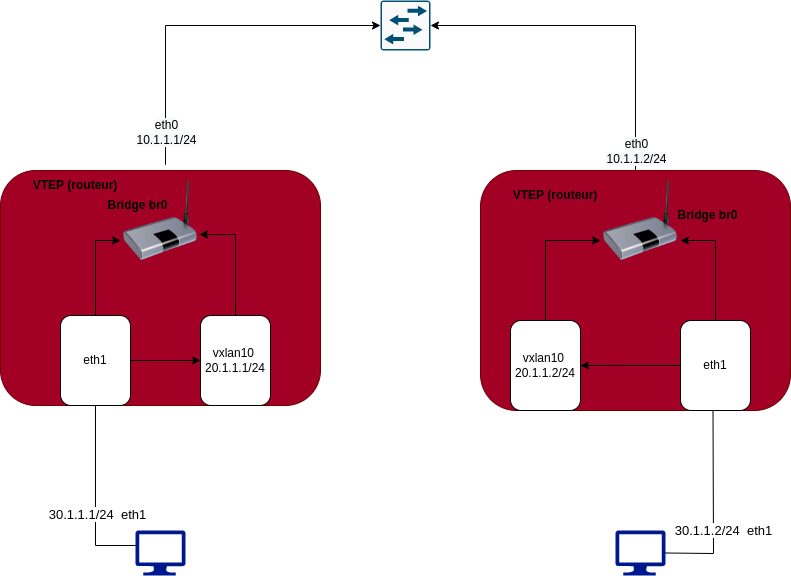

The diagram above was exported from draw.io. Its source (the exported page's mxGraphModel, read from the mxfile embedded in the PNG):
<mxGraphModel dx="1209" dy="1103" grid="1" gridSize="10" guides="1" tooltips="1" connect="1" arrows="1" fold="1" page="1" pageScale="1" pageWidth="827" pageHeight="1169" math="0" shadow="0">
  <root>
    <mxCell id="0" />
    <mxCell id="1" parent="0" />
    <mxCell id="-B4d6gmmBjRjcBrRBdti-20" value="" style="rounded=1;whiteSpace=wrap;html=1;fillColor=#a20025;fontColor=#ffffff;strokeColor=#6F0000;" parent="1" vertex="1">
      <mxGeometry x="60" y="240" width="320" height="235" as="geometry" />
    </mxCell>
    <mxCell id="-B4d6gmmBjRjcBrRBdti-1" value="" style="sketch=0;aspect=fixed;pointerEvents=1;shadow=0;dashed=0;html=1;strokeColor=none;labelPosition=center;verticalLabelPosition=bottom;verticalAlign=top;align=center;fillColor=#00188D;shape=mxgraph.azure.computer" parent="1" vertex="1">
      <mxGeometry x="195" y="600" width="50" height="45" as="geometry" />
    </mxCell>
    <mxCell id="-B4d6gmmBjRjcBrRBdti-2" value="" style="sketch=0;aspect=fixed;pointerEvents=1;shadow=0;dashed=0;html=1;strokeColor=none;labelPosition=center;verticalLabelPosition=bottom;verticalAlign=top;align=center;fillColor=#00188D;shape=mxgraph.azure.computer" parent="1" vertex="1">
      <mxGeometry x="675" y="600" width="50" height="45" as="geometry" />
    </mxCell>
    <mxCell id="-B4d6gmmBjRjcBrRBdti-8" value="" style="endArrow=none;html=1;rounded=0;exitX=1;exitY=0.5;exitDx=0;exitDy=0;exitPerimeter=0;entryX=0.75;entryY=1;entryDx=0;entryDy=0;" parent="1" source="-B4d6gmmBjRjcBrRBdti-2" target="-B4d6gmmBjRjcBrRBdti-30" edge="1">
      <mxGeometry width="50" height="50" relative="1" as="geometry">
        <mxPoint x="660" y="500" as="sourcePoint" />
        <mxPoint x="680" y="530" as="targetPoint" />
        <Array as="points">
          <mxPoint x="773" y="623" />
        </Array>
      </mxGeometry>
    </mxCell>
    <mxCell id="-B4d6gmmBjRjcBrRBdti-9" value="&lt;font style=&quot;font-size: 13px;&quot;&gt;30.1.1.2/24&amp;nbsp; eth1&lt;/font&gt;" style="edgeLabel;html=1;align=center;verticalAlign=middle;resizable=0;points=[];" parent="-B4d6gmmBjRjcBrRBdti-8" connectable="0" vertex="1">
      <mxGeometry x="-0.6625" y="2" relative="1" as="geometry">
        <mxPoint x="25" y="-21" as="offset" />
      </mxGeometry>
    </mxCell>
    <mxCell id="-B4d6gmmBjRjcBrRBdti-18" style="edgeStyle=orthogonalEdgeStyle;rounded=0;orthogonalLoop=1;jettySize=auto;html=1;entryX=0;entryY=0.5;entryDx=0;entryDy=0;entryPerimeter=0;" parent="1" target="-B4d6gmmBjRjcBrRBdti-17" edge="1">
      <mxGeometry relative="1" as="geometry">
        <mxPoint x="225" y="60" as="targetPoint" />
        <Array as="points">
          <mxPoint x="225" y="234" />
          <mxPoint x="225" y="95" />
        </Array>
        <mxPoint x="225" y="210" as="sourcePoint" />
      </mxGeometry>
    </mxCell>
    <mxCell id="sc9nveNKH-oKk_Jjwu9u-2" value="&lt;span style=&quot;font-size: 12px; background-color: rgb(248, 249, 250);&quot;&gt;eth0&lt;/span&gt;&lt;br style=&quot;font-size: 12px; background-color: rgb(248, 249, 250);&quot;&gt;&lt;span style=&quot;font-size: 12px; background-color: rgb(248, 249, 250);&quot;&gt;10.1.1.1/24&lt;/span&gt;" style="edgeLabel;html=1;align=center;verticalAlign=middle;resizable=0;points=[];" parent="-B4d6gmmBjRjcBrRBdti-18" connectable="0" vertex="1">
      <mxGeometry x="-0.765" y="1" relative="1" as="geometry">
        <mxPoint x="1" y="-13" as="offset" />
      </mxGeometry>
    </mxCell>
    <mxCell id="Ue4HxBCq0aKj6K7YUzlH-4" style="edgeStyle=orthogonalEdgeStyle;rounded=0;orthogonalLoop=1;jettySize=auto;html=1;entryX=0.988;entryY=0.675;entryDx=0;entryDy=0;entryPerimeter=0;" edge="1" parent="1" source="-B4d6gmmBjRjcBrRBdti-11" target="Ue4HxBCq0aKj6K7YUzlH-3">
      <mxGeometry relative="1" as="geometry" />
    </mxCell>
    <mxCell id="-B4d6gmmBjRjcBrRBdti-11" value="vxlan10&amp;nbsp;&lt;br&gt;20.1.1.1/24" style="rounded=1;whiteSpace=wrap;html=1;" parent="1" vertex="1">
      <mxGeometry x="260" y="385" width="70" height="90" as="geometry" />
    </mxCell>
    <mxCell id="-B4d6gmmBjRjcBrRBdti-17" value="" style="sketch=0;points=[[0.015,0.015,0],[0.985,0.015,0],[0.985,0.985,0],[0.015,0.985,0],[0.25,0,0],[0.5,0,0],[0.75,0,0],[1,0.25,0],[1,0.5,0],[1,0.75,0],[0.75,1,0],[0.5,1,0],[0.25,1,0],[0,0.75,0],[0,0.5,0],[0,0.25,0]];verticalLabelPosition=bottom;html=1;verticalAlign=top;aspect=fixed;align=center;pointerEvents=1;shape=mxgraph.cisco19.rect;prIcon=l2_switch;fillColor=#FAFAFA;strokeColor=#005073;" parent="1" vertex="1">
      <mxGeometry x="440" y="70" width="50" height="50" as="geometry" />
    </mxCell>
    <mxCell id="-B4d6gmmBjRjcBrRBdti-23" value="&lt;b&gt;Bridge br0&lt;/b&gt;" style="text;html=1;strokeColor=none;fillColor=none;align=center;verticalAlign=middle;whiteSpace=wrap;rounded=0;" parent="1" vertex="1">
      <mxGeometry x="160" y="260" width="75" height="30" as="geometry" />
    </mxCell>
    <mxCell id="-B4d6gmmBjRjcBrRBdti-24" value="&lt;b&gt;VTEP (routeur)&lt;/b&gt;" style="text;html=1;strokeColor=none;fillColor=none;align=center;verticalAlign=middle;whiteSpace=wrap;rounded=0;" parent="1" vertex="1">
      <mxGeometry x="80" y="240" width="110" height="30" as="geometry" />
    </mxCell>
    <mxCell id="-B4d6gmmBjRjcBrRBdti-36" style="edgeStyle=orthogonalEdgeStyle;rounded=0;orthogonalLoop=1;jettySize=auto;html=1;entryX=1;entryY=0.5;entryDx=0;entryDy=0;entryPerimeter=0;exitX=0.5;exitY=0;exitDx=0;exitDy=0;" parent="1" source="-B4d6gmmBjRjcBrRBdti-30" target="-B4d6gmmBjRjcBrRBdti-17" edge="1">
      <mxGeometry relative="1" as="geometry" />
    </mxCell>
    <mxCell id="sc9nveNKH-oKk_Jjwu9u-4" value="&lt;span style=&quot;color: rgba(0, 0, 0, 0); font-family: monospace; font-size: 0px; text-align: start; background-color: rgb(248, 249, 250);&quot;&gt;%3CmxGraphModel%3E%3Croot%3E%3CmxCell%20id%3D%220%22%2F%3E%3CmxCell%20id%3D%221%22%20parent%3D%220%22%2F%3E%3CmxCell%20id%3D%222%22%20value%3D%22%26lt%3Bspan%20style%3D%26quot%3Bfont-size%3A%2012px%3B%20background-color%3A%20rgb(248%2C%20249%2C%20250)%3B%26quot%3B%26gt%3Beth0%26lt%3B%2Fspan%26gt%3B%26lt%3Bbr%20style%3D%26quot%3Bfont-size%3A%2012px%3B%20background-color%3A%20rgb(248%2C%20249%2C%20250)%3B%26quot%3B%26gt%3B%26lt%3Bspan%20style%3D%26quot%3Bfont-size%3A%2012px%3B%20background-color%3A%20rgb(248%2C%20249%2C%20250)%3B%26quot%3B%26gt%3B10.1.1.1%2F24%26lt%3B%2Fspan%26gt%3B%22%20style%3D%22edgeLabel%3Bhtml%3D1%3Balign%3Dcenter%3BverticalAlign%3Dmiddle%3Bresizable%3D0%3Bpoints%3D%5B%5D%3B%22%20vertex%3D%221%22%20connectable%3D%220%22%20parent%3D%221%22%3E%3CmxGeometry%20x%3D%22225%22%20y%3D%22220%22%20as%3D%22geometry%22%2F%3E%3C%2FmxCell%3E%3C%2Froot%3E%3C%2FmxGraphModel%3E&lt;/span&gt;&lt;span style=&quot;color: rgba(0, 0, 0, 0); font-family: monospace; font-size: 0px; text-align: start; background-color: rgb(248, 249, 250);&quot;&gt;%3CmxGraphModel%3E%3Croot%3E%3CmxCell%20id%3D%220%22%2F%3E%3CmxCell%20id%3D%221%22%20parent%3D%220%22%2F%3E%3CmxCell%20id%3D%222%22%20value%3D%22%26lt%3Bspan%20style%3D%26quot%3Bfont-size%3A%2012px%3B%20background-color%3A%20rgb(248%2C%20249%2C%20250)%3B%26quot%3B%26gt%3Beth0%26lt%3B%2Fspan%26gt%3B%26lt%3Bbr%20style%3D%26quot%3Bfont-size%3A%2012px%3B%20background-color%3A%20rgb(248%2C%20249%2C%20250)%3B%26quot%3B%26gt%3B%26lt%3Bspan%20style%3D%26quot%3Bfont-size%3A%2012px%3B%20background-color%3A%20rgb(248%2C%20249%2C%20250)%3B%26quot%3B%26gt%3B10.1.1.1%2F24%26lt%3B%2Fspan%26gt%3B%22%20style%3D%22edgeLabel%3Bhtml%3D1%3Balign%3Dcenter%3BverticalAlign%3Dmiddle%3Bresizable%3D0%3Bpoints%3D%5B%5D%3B%22%20vertex%3D%221%22%20connectable%3D%220%22%20parent%3D%221%22%3E%3CmxGeometry%20x%3D%22225%22%20y%3D%22220%22%20as%3D%22geometry%22%2F%3E%3C%2FmxCell%3E%3C%2Froot%3E%3C%2FmxGraphModel%3E&lt;/span&gt;" style="edgeLabel;html=1;align=center;verticalAlign=middle;resizable=0;points=[];" parent="-B4d6gmmBjRjcBrRBdti-36" connectable="0" vertex="1">
      <mxGeometry x="-0.9072" relative="1" as="geometry">
        <mxPoint as="offset" />
      </mxGeometry>
    </mxCell>
    <mxCell id="sc9nveNKH-oKk_Jjwu9u-5" value="&lt;span style=&quot;font-size: 12px; background-color: rgb(248, 249, 250);&quot;&gt;eth0&lt;/span&gt;&lt;br style=&quot;font-size: 12px; background-color: rgb(248, 249, 250);&quot;&gt;&lt;span style=&quot;font-size: 12px; background-color: rgb(248, 249, 250);&quot;&gt;10.1.1.2/24&lt;/span&gt;" style="edgeLabel;html=1;align=center;verticalAlign=middle;resizable=0;points=[];" parent="-B4d6gmmBjRjcBrRBdti-36" connectable="0" vertex="1">
      <mxGeometry x="-0.8725" y="3" relative="1" as="geometry">
        <mxPoint x="3" y="2" as="offset" />
      </mxGeometry>
    </mxCell>
    <mxCell id="-B4d6gmmBjRjcBrRBdti-30" value="" style="rounded=1;whiteSpace=wrap;html=1;fillColor=#a20025;fontColor=#ffffff;strokeColor=#6F0000;" parent="1" vertex="1">
      <mxGeometry x="540" y="240" width="310" height="240" as="geometry" />
    </mxCell>
    <mxCell id="Ue4HxBCq0aKj6K7YUzlH-11" style="edgeStyle=orthogonalEdgeStyle;rounded=0;orthogonalLoop=1;jettySize=auto;html=1;entryX=0;entryY=0.75;entryDx=0;entryDy=0;" edge="1" parent="1" source="-B4d6gmmBjRjcBrRBdti-32" target="Ue4HxBCq0aKj6K7YUzlH-6">
      <mxGeometry relative="1" as="geometry">
        <Array as="points">
          <mxPoint x="605" y="310" />
        </Array>
      </mxGeometry>
    </mxCell>
    <mxCell id="-B4d6gmmBjRjcBrRBdti-32" value="vxlan10&amp;nbsp;&lt;br&gt;20.1.1.2/24" style="rounded=1;whiteSpace=wrap;html=1;" parent="1" vertex="1">
      <mxGeometry x="570" y="390" width="70" height="90" as="geometry" />
    </mxCell>
    <mxCell id="sc9nveNKH-oKk_Jjwu9u-9" style="edgeStyle=orthogonalEdgeStyle;rounded=0;orthogonalLoop=1;jettySize=auto;html=1;exitX=0;exitY=0.5;exitDx=0;exitDy=0;" parent="1" source="-B4d6gmmBjRjcBrRBdti-33" target="-B4d6gmmBjRjcBrRBdti-32" edge="1">
      <mxGeometry relative="1" as="geometry">
        <Array as="points">
          <mxPoint x="680" y="435" />
          <mxPoint x="680" y="435" />
        </Array>
      </mxGeometry>
    </mxCell>
    <mxCell id="Ue4HxBCq0aKj6K7YUzlH-12" style="edgeStyle=orthogonalEdgeStyle;rounded=0;orthogonalLoop=1;jettySize=auto;html=1;entryX=1;entryY=0.75;entryDx=0;entryDy=0;" edge="1" parent="1" source="-B4d6gmmBjRjcBrRBdti-33" target="Ue4HxBCq0aKj6K7YUzlH-6">
      <mxGeometry relative="1" as="geometry">
        <Array as="points">
          <mxPoint x="775" y="310" />
        </Array>
      </mxGeometry>
    </mxCell>
    <mxCell id="-B4d6gmmBjRjcBrRBdti-33" value="eth1&lt;br&gt;" style="rounded=1;whiteSpace=wrap;html=1;" parent="1" vertex="1">
      <mxGeometry x="740" y="390" width="70" height="90" as="geometry" />
    </mxCell>
    <mxCell id="Ue4HxBCq0aKj6K7YUzlH-2" style="edgeStyle=orthogonalEdgeStyle;rounded=0;orthogonalLoop=1;jettySize=auto;html=1;entryX=0;entryY=0.75;entryDx=0;entryDy=0;" edge="1" parent="1" source="sc9nveNKH-oKk_Jjwu9u-1" target="Ue4HxBCq0aKj6K7YUzlH-3">
      <mxGeometry relative="1" as="geometry" />
    </mxCell>
    <mxCell id="Ue4HxBCq0aKj6K7YUzlH-5" style="edgeStyle=orthogonalEdgeStyle;rounded=0;orthogonalLoop=1;jettySize=auto;html=1;" edge="1" parent="1" source="sc9nveNKH-oKk_Jjwu9u-1" target="-B4d6gmmBjRjcBrRBdti-11">
      <mxGeometry relative="1" as="geometry" />
    </mxCell>
    <mxCell id="sc9nveNKH-oKk_Jjwu9u-1" value="eth1&lt;br&gt;" style="rounded=1;whiteSpace=wrap;html=1;" parent="1" vertex="1">
      <mxGeometry x="120" y="385" width="70" height="90" as="geometry" />
    </mxCell>
    <mxCell id="Ue4HxBCq0aKj6K7YUzlH-1" value="&lt;b&gt;Bridge br0&lt;/b&gt;" style="text;html=1;strokeColor=none;fillColor=none;align=center;verticalAlign=middle;whiteSpace=wrap;rounded=0;" vertex="1" parent="1">
      <mxGeometry x="730" y="270" width="75" height="30" as="geometry" />
    </mxCell>
    <mxCell id="Ue4HxBCq0aKj6K7YUzlH-3" value="" style="image;html=1;image=img/lib/clip_art/networking/Bridge_128x128.png" vertex="1" parent="1">
      <mxGeometry x="180" y="250" width="80" height="80" as="geometry" />
    </mxCell>
    <mxCell id="Ue4HxBCq0aKj6K7YUzlH-6" value="" style="image;html=1;image=img/lib/clip_art/networking/Bridge_128x128.png" vertex="1" parent="1">
      <mxGeometry x="660" y="250" width="80" height="80" as="geometry" />
    </mxCell>
    <mxCell id="Ue4HxBCq0aKj6K7YUzlH-15" value="" style="endArrow=none;html=1;rounded=0;entryX=0.5;entryY=1;entryDx=0;entryDy=0;exitX=0.02;exitY=0.333;exitDx=0;exitDy=0;exitPerimeter=0;" edge="1" parent="1" source="-B4d6gmmBjRjcBrRBdti-1" target="sc9nveNKH-oKk_Jjwu9u-1">
      <mxGeometry width="50" height="50" relative="1" as="geometry">
        <mxPoint x="210" y="600" as="sourcePoint" />
        <mxPoint x="260" y="550" as="targetPoint" />
        <Array as="points">
          <mxPoint x="155" y="615" />
        </Array>
      </mxGeometry>
    </mxCell>
    <mxCell id="Ue4HxBCq0aKj6K7YUzlH-16" value="&lt;span style=&quot;font-size: 13px;&quot;&gt;30.1.1.1/24&amp;nbsp; eth1&lt;/span&gt;" style="edgeLabel;html=1;align=center;verticalAlign=middle;resizable=0;points=[];" vertex="1" connectable="0" parent="Ue4HxBCq0aKj6K7YUzlH-15">
      <mxGeometry x="-0.1934" y="-1" relative="1" as="geometry">
        <mxPoint as="offset" />
      </mxGeometry>
    </mxCell>
    <mxCell id="Ue4HxBCq0aKj6K7YUzlH-17" value="&lt;b&gt;VTEP (routeur)&lt;/b&gt;" style="text;html=1;strokeColor=none;fillColor=none;align=center;verticalAlign=middle;whiteSpace=wrap;rounded=0;" vertex="1" parent="1">
      <mxGeometry x="560" y="250" width="110" height="30" as="geometry" />
    </mxCell>
  </root>
</mxGraphModel>